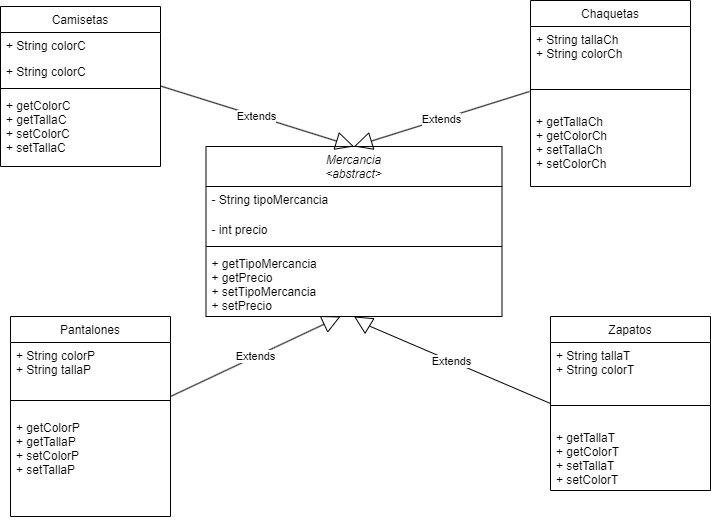

The diagram above was exported from draw.io. Its source (the exported page's mxGraphModel, read from the mxfile embedded in the PNG):
<mxGraphModel dx="1123" dy="482" grid="1" gridSize="10" guides="1" tooltips="1" connect="1" arrows="1" fold="1" page="1" pageScale="1" pageWidth="827" pageHeight="1169" math="0" shadow="0">
  <root>
    <mxCell id="WIyWlLk6GJQsqaUBKTNV-0" />
    <mxCell id="WIyWlLk6GJQsqaUBKTNV-1" parent="WIyWlLk6GJQsqaUBKTNV-0" />
    <mxCell id="zkfFHV4jXpPFQw0GAbJ--0" value="Mercancia&#10;&lt;abstract&gt;&#10;" style="swimlane;fontStyle=2;align=center;verticalAlign=top;childLayout=stackLayout;horizontal=1;startSize=40;horizontalStack=0;resizeParent=1;resizeLast=0;collapsible=1;marginBottom=0;rounded=0;shadow=0;strokeWidth=1;" parent="WIyWlLk6GJQsqaUBKTNV-1" vertex="1">
      <mxGeometry x="265.5" y="190" width="296" height="170" as="geometry">
        <mxRectangle x="230" y="140" width="160" height="26" as="alternateBounds" />
      </mxGeometry>
    </mxCell>
    <mxCell id="zkfFHV4jXpPFQw0GAbJ--1" value="- String tipoMercancia&#10;  " style="text;align=left;verticalAlign=top;spacingLeft=4;spacingRight=4;overflow=hidden;rotatable=0;points=[[0,0.5],[1,0.5]];portConstraint=eastwest;" parent="zkfFHV4jXpPFQw0GAbJ--0" vertex="1">
      <mxGeometry y="40" width="296" height="30" as="geometry" />
    </mxCell>
    <mxCell id="zkfFHV4jXpPFQw0GAbJ--2" value="- int precio   " style="text;align=left;verticalAlign=top;spacingLeft=4;spacingRight=4;overflow=hidden;rotatable=0;points=[[0,0.5],[1,0.5]];portConstraint=eastwest;rounded=0;shadow=0;html=0;" parent="zkfFHV4jXpPFQw0GAbJ--0" vertex="1">
      <mxGeometry y="70" width="296" height="26" as="geometry" />
    </mxCell>
    <mxCell id="zkfFHV4jXpPFQw0GAbJ--4" value="" style="line;html=1;strokeWidth=1;align=left;verticalAlign=middle;spacingTop=-1;spacingLeft=3;spacingRight=3;rotatable=0;labelPosition=right;points=[];portConstraint=eastwest;" parent="zkfFHV4jXpPFQw0GAbJ--0" vertex="1">
      <mxGeometry y="96" width="296" height="8" as="geometry" />
    </mxCell>
    <mxCell id="zkfFHV4jXpPFQw0GAbJ--5" value="+ getTipoMercancia&#10;+ getPrecio&#10;+ setTipoMercancia&#10;+ setPrecio&#10;&#10;" style="text;align=left;verticalAlign=top;spacingLeft=4;spacingRight=4;overflow=hidden;rotatable=0;points=[[0,0.5],[1,0.5]];portConstraint=eastwest;" parent="zkfFHV4jXpPFQw0GAbJ--0" vertex="1">
      <mxGeometry y="104" width="296" height="64" as="geometry" />
    </mxCell>
    <mxCell id="zkfFHV4jXpPFQw0GAbJ--6" value="Camisetas" style="swimlane;fontStyle=0;align=center;verticalAlign=top;childLayout=stackLayout;horizontal=1;startSize=26;horizontalStack=0;resizeParent=1;resizeLast=0;collapsible=1;marginBottom=0;rounded=0;shadow=0;strokeWidth=1;" parent="WIyWlLk6GJQsqaUBKTNV-1" vertex="1">
      <mxGeometry x="60" y="50" width="160" height="160" as="geometry">
        <mxRectangle x="130" y="380" width="160" height="26" as="alternateBounds" />
      </mxGeometry>
    </mxCell>
    <mxCell id="zkfFHV4jXpPFQw0GAbJ--7" value="+ String colorC" style="text;align=left;verticalAlign=top;spacingLeft=4;spacingRight=4;overflow=hidden;rotatable=0;points=[[0,0.5],[1,0.5]];portConstraint=eastwest;" parent="zkfFHV4jXpPFQw0GAbJ--6" vertex="1">
      <mxGeometry y="26" width="160" height="26" as="geometry" />
    </mxCell>
    <mxCell id="zkfFHV4jXpPFQw0GAbJ--8" value="+ String colorC" style="text;align=left;verticalAlign=top;spacingLeft=4;spacingRight=4;overflow=hidden;rotatable=0;points=[[0,0.5],[1,0.5]];portConstraint=eastwest;rounded=0;shadow=0;html=0;" parent="zkfFHV4jXpPFQw0GAbJ--6" vertex="1">
      <mxGeometry y="52" width="160" height="26" as="geometry" />
    </mxCell>
    <mxCell id="zkfFHV4jXpPFQw0GAbJ--9" value="" style="line;html=1;strokeWidth=1;align=left;verticalAlign=middle;spacingTop=-1;spacingLeft=3;spacingRight=3;rotatable=0;labelPosition=right;points=[];portConstraint=eastwest;" parent="zkfFHV4jXpPFQw0GAbJ--6" vertex="1">
      <mxGeometry y="78" width="160" height="8" as="geometry" />
    </mxCell>
    <mxCell id="uklUkfAuKWBqIdbfUzbB-18" value="+ getColorC&#10;+ getTallaC&#10;+ setColorC&#10;+ setTallaC&#10;" style="text;align=left;verticalAlign=top;spacingLeft=4;spacingRight=4;overflow=hidden;rotatable=0;points=[[0,0.5],[1,0.5]];portConstraint=eastwest;rounded=0;shadow=0;html=0;" vertex="1" parent="zkfFHV4jXpPFQw0GAbJ--6">
      <mxGeometry y="86" width="160" height="74" as="geometry" />
    </mxCell>
    <mxCell id="zkfFHV4jXpPFQw0GAbJ--13" value="Pantalones" style="swimlane;fontStyle=0;align=center;verticalAlign=top;childLayout=stackLayout;horizontal=1;startSize=26;horizontalStack=0;resizeParent=1;resizeLast=0;collapsible=1;marginBottom=0;rounded=0;shadow=0;strokeWidth=1;" parent="WIyWlLk6GJQsqaUBKTNV-1" vertex="1">
      <mxGeometry x="70" y="360" width="160" height="200" as="geometry">
        <mxRectangle x="340" y="380" width="170" height="26" as="alternateBounds" />
      </mxGeometry>
    </mxCell>
    <mxCell id="zkfFHV4jXpPFQw0GAbJ--14" value="+ String colorP&#10;+ String tallaP" style="text;align=left;verticalAlign=top;spacingLeft=4;spacingRight=4;overflow=hidden;rotatable=0;points=[[0,0.5],[1,0.5]];portConstraint=eastwest;" parent="zkfFHV4jXpPFQw0GAbJ--13" vertex="1">
      <mxGeometry y="26" width="160" height="44" as="geometry" />
    </mxCell>
    <mxCell id="zkfFHV4jXpPFQw0GAbJ--15" value="" style="line;html=1;strokeWidth=1;align=left;verticalAlign=middle;spacingTop=-1;spacingLeft=3;spacingRight=3;rotatable=0;labelPosition=right;points=[];portConstraint=eastwest;" parent="zkfFHV4jXpPFQw0GAbJ--13" vertex="1">
      <mxGeometry y="70" width="160" height="28" as="geometry" />
    </mxCell>
    <mxCell id="uklUkfAuKWBqIdbfUzbB-19" value="+ getColorP&#10;+ getTallaP&#10;+ setColorP&#10;+ setTallaP" style="text;align=left;verticalAlign=top;spacingLeft=4;spacingRight=4;overflow=hidden;rotatable=0;points=[[0,0.5],[1,0.5]];portConstraint=eastwest;" vertex="1" parent="zkfFHV4jXpPFQw0GAbJ--13">
      <mxGeometry y="98" width="160" height="102" as="geometry" />
    </mxCell>
    <mxCell id="uklUkfAuKWBqIdbfUzbB-0" value="Zapatos" style="swimlane;fontStyle=0;align=center;verticalAlign=top;childLayout=stackLayout;horizontal=1;startSize=26;horizontalStack=0;resizeParent=1;resizeLast=0;collapsible=1;marginBottom=0;rounded=0;shadow=0;strokeWidth=1;" vertex="1" parent="WIyWlLk6GJQsqaUBKTNV-1">
      <mxGeometry x="610" y="360" width="160" height="174" as="geometry">
        <mxRectangle x="340" y="380" width="170" height="26" as="alternateBounds" />
      </mxGeometry>
    </mxCell>
    <mxCell id="uklUkfAuKWBqIdbfUzbB-1" value="+ String tallaT&#10;+ String colorT" style="text;align=left;verticalAlign=top;spacingLeft=4;spacingRight=4;overflow=hidden;rotatable=0;points=[[0,0.5],[1,0.5]];portConstraint=eastwest;" vertex="1" parent="uklUkfAuKWBqIdbfUzbB-0">
      <mxGeometry y="26" width="160" height="44" as="geometry" />
    </mxCell>
    <mxCell id="uklUkfAuKWBqIdbfUzbB-2" value="" style="line;html=1;strokeWidth=1;align=left;verticalAlign=middle;spacingTop=-1;spacingLeft=3;spacingRight=3;rotatable=0;labelPosition=right;points=[];portConstraint=eastwest;" vertex="1" parent="uklUkfAuKWBqIdbfUzbB-0">
      <mxGeometry y="70" width="160" height="38" as="geometry" />
    </mxCell>
    <mxCell id="uklUkfAuKWBqIdbfUzbB-20" value="+ getTallaT&#10;+ getColorT &#10;+ setTallaT&#10;+ setColorT" style="text;align=left;verticalAlign=top;spacingLeft=4;spacingRight=4;overflow=hidden;rotatable=0;points=[[0,0.5],[1,0.5]];portConstraint=eastwest;" vertex="1" parent="uklUkfAuKWBqIdbfUzbB-0">
      <mxGeometry y="108" width="160" height="66" as="geometry" />
    </mxCell>
    <mxCell id="uklUkfAuKWBqIdbfUzbB-3" value="Chaquetas" style="swimlane;fontStyle=0;align=center;verticalAlign=top;childLayout=stackLayout;horizontal=1;startSize=26;horizontalStack=0;resizeParent=1;resizeLast=0;collapsible=1;marginBottom=0;rounded=0;shadow=0;strokeWidth=1;" vertex="1" parent="WIyWlLk6GJQsqaUBKTNV-1">
      <mxGeometry x="590" y="44" width="160" height="186" as="geometry">
        <mxRectangle x="340" y="380" width="170" height="26" as="alternateBounds" />
      </mxGeometry>
    </mxCell>
    <mxCell id="uklUkfAuKWBqIdbfUzbB-4" value="+ String tallaCh&#10;+ String colorCh" style="text;align=left;verticalAlign=top;spacingLeft=4;spacingRight=4;overflow=hidden;rotatable=0;points=[[0,0.5],[1,0.5]];portConstraint=eastwest;" vertex="1" parent="uklUkfAuKWBqIdbfUzbB-3">
      <mxGeometry y="26" width="160" height="44" as="geometry" />
    </mxCell>
    <mxCell id="uklUkfAuKWBqIdbfUzbB-5" value="" style="line;html=1;strokeWidth=1;align=left;verticalAlign=middle;spacingTop=-1;spacingLeft=3;spacingRight=3;rotatable=0;labelPosition=right;points=[];portConstraint=eastwest;" vertex="1" parent="uklUkfAuKWBqIdbfUzbB-3">
      <mxGeometry y="70" width="160" height="38" as="geometry" />
    </mxCell>
    <mxCell id="uklUkfAuKWBqIdbfUzbB-21" value="+ getTallaCh&#10;+ getColorCh&#10;+ setTallaCh&#10;+ setColorCh" style="text;align=left;verticalAlign=top;spacingLeft=4;spacingRight=4;overflow=hidden;rotatable=0;points=[[0,0.5],[1,0.5]];portConstraint=eastwest;" vertex="1" parent="uklUkfAuKWBqIdbfUzbB-3">
      <mxGeometry y="108" width="160" height="78" as="geometry" />
    </mxCell>
    <mxCell id="uklUkfAuKWBqIdbfUzbB-23" value="Extends" style="endArrow=block;endSize=16;endFill=0;html=1;rounded=0;entryX=0.5;entryY=0;entryDx=0;entryDy=0;" edge="1" parent="WIyWlLk6GJQsqaUBKTNV-1" target="zkfFHV4jXpPFQw0GAbJ--0">
      <mxGeometry width="160" relative="1" as="geometry">
        <mxPoint x="220" y="129.5" as="sourcePoint" />
        <mxPoint x="380" y="129.5" as="targetPoint" />
      </mxGeometry>
    </mxCell>
    <mxCell id="uklUkfAuKWBqIdbfUzbB-24" value="Extends" style="endArrow=block;endSize=16;endFill=0;html=1;rounded=0;entryX=0.5;entryY=0;entryDx=0;entryDy=0;exitX=-0.006;exitY=0.553;exitDx=0;exitDy=0;exitPerimeter=0;" edge="1" parent="WIyWlLk6GJQsqaUBKTNV-1" source="uklUkfAuKWBqIdbfUzbB-5" target="zkfFHV4jXpPFQw0GAbJ--0">
      <mxGeometry width="160" relative="1" as="geometry">
        <mxPoint x="450" y="99.75" as="sourcePoint" />
        <mxPoint x="643.5" y="160.25" as="targetPoint" />
      </mxGeometry>
    </mxCell>
    <mxCell id="uklUkfAuKWBqIdbfUzbB-25" value="Extends" style="endArrow=block;endSize=16;endFill=0;html=1;rounded=0;" edge="1" parent="WIyWlLk6GJQsqaUBKTNV-1">
      <mxGeometry width="160" relative="1" as="geometry">
        <mxPoint x="230" y="440" as="sourcePoint" />
        <mxPoint x="400" y="360" as="targetPoint" />
      </mxGeometry>
    </mxCell>
    <mxCell id="uklUkfAuKWBqIdbfUzbB-26" value="Extends" style="endArrow=block;endSize=16;endFill=0;html=1;rounded=0;entryX=0.5;entryY=1;entryDx=0;entryDy=0;exitX=0;exitY=0.5;exitDx=0;exitDy=0;" edge="1" parent="WIyWlLk6GJQsqaUBKTNV-1" source="uklUkfAuKWBqIdbfUzbB-0" target="zkfFHV4jXpPFQw0GAbJ--0">
      <mxGeometry width="160" relative="1" as="geometry">
        <mxPoint x="600" y="440" as="sourcePoint" />
        <mxPoint x="443.5" y="220" as="targetPoint" />
        <Array as="points">
          <mxPoint x="500" y="400" />
          <mxPoint x="430" y="370" />
        </Array>
      </mxGeometry>
    </mxCell>
  </root>
</mxGraphModel>